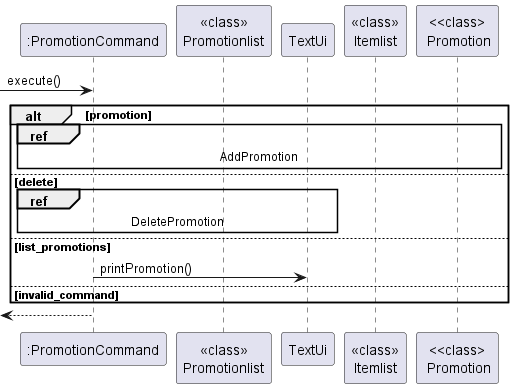

The diagram above was rendered by PlantUML. Its source (embedded in the PNG):
@startuml
'https://plantuml.com/sequence-diagram

participant ":PromotionCommand" as PromotionCommand
participant "<<class>>\nPromotionlist" as PromotionList
participant TextUi
participant "<<class>>\nItemlist" as Itemlist
participant "<<class>\n Promotion" as Promotion


-> PromotionCommand: execute()

alt promotion
    ref over PromotionCommand, PromotionList, Itemlist, Promotion, TextUi : AddPromotion
else delete
    ref over PromotionCommand, PromotionList, TextUi : DeletePromotion
else list_promotions
    PromotionCommand -> TextUi: printPromotion()
else invalid_command
end

<-- PromotionCommand

@enduml